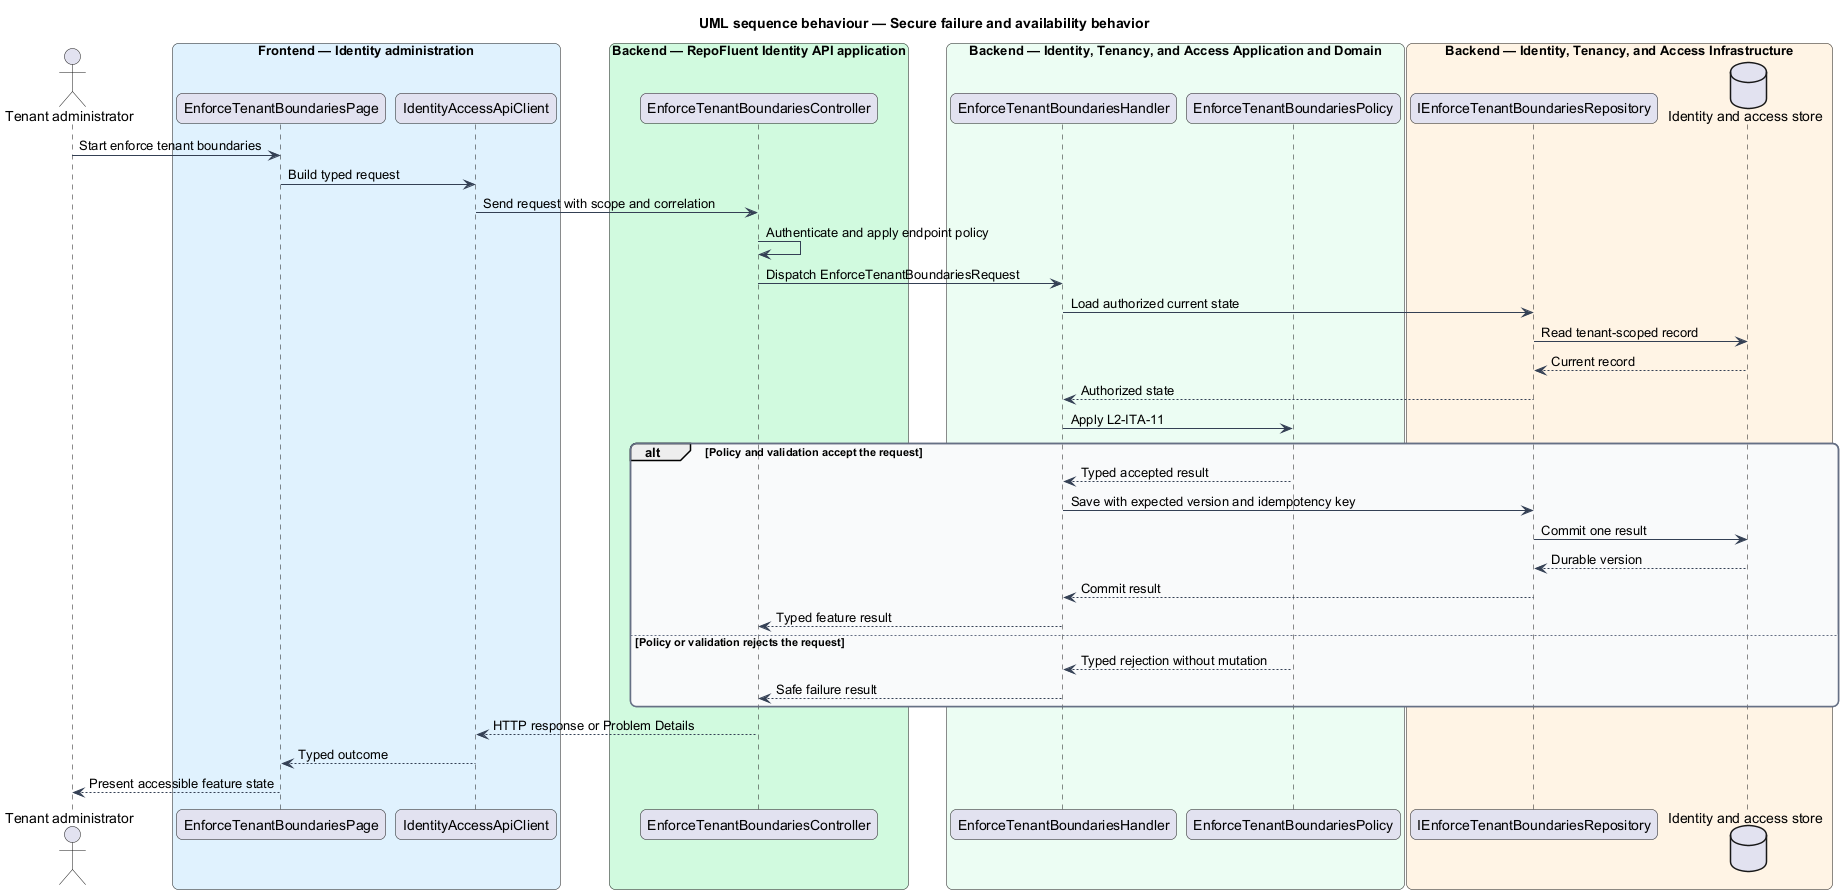

The diagram above was rendered by PlantUML. Its source (embedded in the PNG):
@startuml
title UML sequence behaviour — Secure failure and availability behavior
skinparam backgroundColor #FFFFFF
skinparam shadowing false
skinparam roundcorner 12
skinparam defaultFontName Arial
skinparam ArrowColor #344054
skinparam rectangle {
  BorderColor #344054
  FontColor #101828
}
skinparam package {
  BorderColor #667085
  FontColor #101828
  BackgroundColor #F9FAFB
}
actor "Tenant administrator" as actor
box "Frontend — Identity administration" #E0F2FE
  participant "EnforceTenantBoundariesPage" as entry
  participant "IdentityAccessApiClient" as client
end box
box "Backend — RepoFluent Identity API application" #D1FADF
  participant "EnforceTenantBoundariesController" as controller
end box
box "Backend — Identity, Tenancy, and Access Application and Domain" #ECFDF3
  participant "EnforceTenantBoundariesHandler" as handler
  participant "EnforceTenantBoundariesPolicy" as policy
end box
box "Backend — Identity, Tenancy, and Access Infrastructure" #FFF4E5
  participant "IEnforceTenantBoundariesRepository" as repository
  database "Identity and access store" as store
end box
actor -> entry : Start enforce tenant boundaries
entry -> client : Build typed request
client -> controller : Send request with scope and correlation
controller -> controller : Authenticate and apply endpoint policy
controller -> handler : Dispatch EnforceTenantBoundariesRequest
handler -> repository : Load authorized current state
repository -> store : Read tenant-scoped record
store --> repository : Current record
repository --> handler : Authorized state
handler -> policy : Apply L2-ITA-11
alt Policy and validation accept the request
  policy --> handler : Typed accepted result
  handler -> repository : Save with expected version and idempotency key
  repository -> store : Commit one result
  store --> repository : Durable version
  repository --> handler : Commit result
  handler --> controller : Typed feature result
else Policy or validation rejects the request
  policy --> handler : Typed rejection without mutation
  handler --> controller : Safe failure result
end
controller --> client : HTTP response or Problem Details
client --> entry : Typed outcome
entry --> actor : Present accessible feature state
@enduml